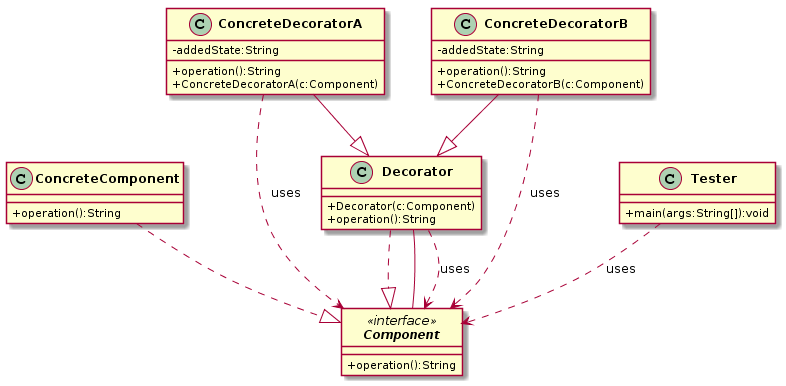

The diagram above was rendered by PlantUML. Its source (embedded in the PNG):
@startuml
skinparam classAttributeIconSize 0
skinparam classFontStyle bold

interface Component
interface Component<<interface >> {

+operation():String
}

class ConcreteComponent
interface Component<<interface >> 
ConcreteComponent..|>Component

class ConcreteComponent{

+operation():String
}

class ConcreteDecoratorA--|> Decorator

class ConcreteDecoratorA{
-addedState:String

+operation():String
+ConcreteDecoratorA(c:Component)
}

class ConcreteDecoratorB--|> Decorator

class ConcreteDecoratorB{
-addedState:String

+operation():String
+ConcreteDecoratorB(c:Component)
}

class Decorator
interface Component<<interface >> 
Decorator..|>Component

class Decorator{

+Decorator(c:Component)
+operation():String
}

class Tester
class Tester{

+main(args:String[]):void
}

Decorator--" "Component
Tester..>Component:uses
ConcreteDecoratorA..>Component:uses
ConcreteDecoratorB..>Component:uses
Decorator..>Component:uses
hide interface circle
@enduml